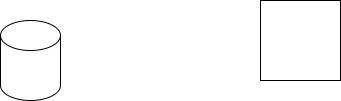

The diagram above was exported from draw.io. Its source (the exported page's mxGraphModel, read from the mxfile embedded in the PNG):
<mxGraphModel dx="1018" dy="620" grid="1" gridSize="10" guides="1" tooltips="1" connect="1" arrows="1" fold="1" page="1" pageScale="1" pageWidth="827" pageHeight="1169" math="0" shadow="0">
  <root>
    <mxCell id="0" />
    <mxCell id="1" parent="0" />
    <mxCell id="1aix63_Qtnxt7MA6ye4K-1" value="" style="whiteSpace=wrap;html=1;aspect=fixed;" vertex="1" parent="1">
      <mxGeometry x="710" y="210" width="80" height="80" as="geometry" />
    </mxCell>
    <mxCell id="1aix63_Qtnxt7MA6ye4K-2" value="" style="shape=cylinder3;whiteSpace=wrap;html=1;boundedLbl=1;backgroundOutline=1;size=15;" vertex="1" parent="1">
      <mxGeometry x="450" y="230" width="60" height="80" as="geometry" />
    </mxCell>
  </root>
</mxGraphModel>